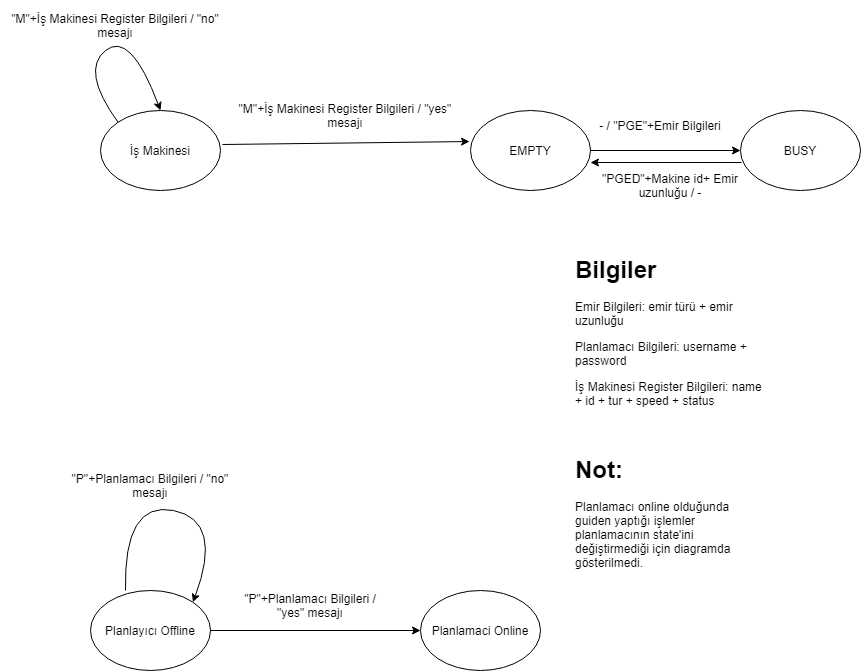

The diagram above was exported from draw.io. Its source (the exported page's mxGraphModel, read from the mxfile embedded in the PNG):
<mxGraphModel dx="2249" dy="794" grid="1" gridSize="10" guides="1" tooltips="1" connect="1" arrows="1" fold="1" page="1" pageScale="1" pageWidth="827" pageHeight="1169" math="0" shadow="0">
  <root>
    <mxCell id="0" />
    <mxCell id="1" parent="0" />
    <mxCell id="ts5LoenpmQ-kzfrX-CSZ-1" value="EMPTY" style="ellipse;whiteSpace=wrap;html=1;" vertex="1" parent="1">
      <mxGeometry x="440" y="120" width="120" height="80" as="geometry" />
    </mxCell>
    <mxCell id="ts5LoenpmQ-kzfrX-CSZ-2" value="Planlayıcı Offline" style="ellipse;whiteSpace=wrap;html=1;" vertex="1" parent="1">
      <mxGeometry x="60" y="600" width="120" height="80" as="geometry" />
    </mxCell>
    <mxCell id="ts5LoenpmQ-kzfrX-CSZ-3" value="İş Makinesi" style="ellipse;whiteSpace=wrap;html=1;" vertex="1" parent="1">
      <mxGeometry x="70" y="120" width="120" height="80" as="geometry" />
    </mxCell>
    <mxCell id="ts5LoenpmQ-kzfrX-CSZ-5" value="" style="endArrow=classic;html=1;exitX=1.017;exitY=0.425;exitDx=0;exitDy=0;exitPerimeter=0;entryX=-0.008;entryY=0.388;entryDx=0;entryDy=0;entryPerimeter=0;" edge="1" parent="1" source="ts5LoenpmQ-kzfrX-CSZ-3" target="ts5LoenpmQ-kzfrX-CSZ-1">
      <mxGeometry width="50" height="50" relative="1" as="geometry">
        <mxPoint x="200" y="160" as="sourcePoint" />
        <mxPoint x="250" y="110" as="targetPoint" />
      </mxGeometry>
    </mxCell>
    <mxCell id="ts5LoenpmQ-kzfrX-CSZ-6" value="&quot;M&quot;+İş Makinesi Register Bilgileri / &quot;yes&quot; mesajı" style="text;html=1;strokeColor=none;fillColor=none;align=center;verticalAlign=middle;whiteSpace=wrap;rounded=0;" vertex="1" parent="1">
      <mxGeometry x="200" y="100" width="230" height="50" as="geometry" />
    </mxCell>
    <mxCell id="ts5LoenpmQ-kzfrX-CSZ-12" value="&quot;P&quot;+Planlamacı Bilgileri / &quot;no&quot; mesajı" style="text;html=1;strokeColor=none;fillColor=none;align=center;verticalAlign=middle;whiteSpace=wrap;rounded=0;" vertex="1" parent="1">
      <mxGeometry x="40" y="470" width="160" height="50" as="geometry" />
    </mxCell>
    <mxCell id="ts5LoenpmQ-kzfrX-CSZ-13" value="" style="curved=1;endArrow=classic;html=1;exitX=0.292;exitY=0;exitDx=0;exitDy=0;exitPerimeter=0;entryX=1;entryY=0;entryDx=0;entryDy=0;" edge="1" parent="1" source="ts5LoenpmQ-kzfrX-CSZ-2" target="ts5LoenpmQ-kzfrX-CSZ-2">
      <mxGeometry width="50" height="50" relative="1" as="geometry">
        <mxPoint x="193" y="580" as="sourcePoint" />
        <mxPoint x="243" y="530" as="targetPoint" />
        <Array as="points">
          <mxPoint x="93" y="510" />
          <mxPoint x="193" y="530" />
        </Array>
      </mxGeometry>
    </mxCell>
    <mxCell id="ts5LoenpmQ-kzfrX-CSZ-14" value="Planlamaci Online" style="ellipse;whiteSpace=wrap;html=1;" vertex="1" parent="1">
      <mxGeometry x="390" y="600" width="120" height="80" as="geometry" />
    </mxCell>
    <mxCell id="ts5LoenpmQ-kzfrX-CSZ-15" value="" style="endArrow=classic;html=1;exitX=1;exitY=0.5;exitDx=0;exitDy=0;entryX=0;entryY=0.5;entryDx=0;entryDy=0;" edge="1" parent="1" source="ts5LoenpmQ-kzfrX-CSZ-2" target="ts5LoenpmQ-kzfrX-CSZ-14">
      <mxGeometry width="50" height="50" relative="1" as="geometry">
        <mxPoint x="-377" y="880" as="sourcePoint" />
        <mxPoint x="-327" y="830" as="targetPoint" />
      </mxGeometry>
    </mxCell>
    <mxCell id="ts5LoenpmQ-kzfrX-CSZ-16" value="&quot;P&quot;+Planlamacı Bilgileri / &quot;yes&quot; mesajı" style="text;html=1;strokeColor=none;fillColor=none;align=center;verticalAlign=middle;whiteSpace=wrap;rounded=0;" vertex="1" parent="1">
      <mxGeometry x="200" y="590" width="160" height="50" as="geometry" />
    </mxCell>
    <mxCell id="ts5LoenpmQ-kzfrX-CSZ-19" value="" style="curved=1;endArrow=classic;html=1;exitX=0;exitY=0;exitDx=0;exitDy=0;entryX=0.5;entryY=0;entryDx=0;entryDy=0;" edge="1" parent="1" source="ts5LoenpmQ-kzfrX-CSZ-3" target="ts5LoenpmQ-kzfrX-CSZ-3">
      <mxGeometry width="50" height="50" relative="1" as="geometry">
        <mxPoint x="390" y="390" as="sourcePoint" />
        <mxPoint x="440" y="340" as="targetPoint" />
        <Array as="points">
          <mxPoint x="50" y="80" />
          <mxPoint x="100" y="40" />
        </Array>
      </mxGeometry>
    </mxCell>
    <mxCell id="ts5LoenpmQ-kzfrX-CSZ-20" value="&quot;M&quot;+İş Makinesi Register Bilgileri / &quot;no&quot; mesajı" style="text;html=1;strokeColor=none;fillColor=none;align=center;verticalAlign=middle;whiteSpace=wrap;rounded=0;" vertex="1" parent="1">
      <mxGeometry x="-30" y="10" width="230" height="50" as="geometry" />
    </mxCell>
    <mxCell id="ts5LoenpmQ-kzfrX-CSZ-22" value="BUSY" style="ellipse;whiteSpace=wrap;html=1;" vertex="1" parent="1">
      <mxGeometry x="710" y="120" width="120" height="80" as="geometry" />
    </mxCell>
    <mxCell id="ts5LoenpmQ-kzfrX-CSZ-27" value="" style="endArrow=classic;html=1;entryX=0;entryY=0.5;entryDx=0;entryDy=0;exitX=1;exitY=0.5;exitDx=0;exitDy=0;" edge="1" parent="1" source="ts5LoenpmQ-kzfrX-CSZ-1" target="ts5LoenpmQ-kzfrX-CSZ-22">
      <mxGeometry width="50" height="50" relative="1" as="geometry">
        <mxPoint x="370" y="320" as="sourcePoint" />
        <mxPoint x="643.9899999999998" y="220" as="targetPoint" />
      </mxGeometry>
    </mxCell>
    <mxCell id="ts5LoenpmQ-kzfrX-CSZ-28" value="- / &quot;PGE&quot;+Emir Bilgileri" style="text;html=1;strokeColor=none;fillColor=none;align=center;verticalAlign=middle;whiteSpace=wrap;rounded=0;" vertex="1" parent="1">
      <mxGeometry x="560" y="120" width="140" height="30" as="geometry" />
    </mxCell>
    <mxCell id="ts5LoenpmQ-kzfrX-CSZ-29" value="" style="endArrow=classic;html=1;entryX=1;entryY=0.65;entryDx=0;entryDy=0;entryPerimeter=0;exitX=0.008;exitY=0.65;exitDx=0;exitDy=0;exitPerimeter=0;" edge="1" parent="1" source="ts5LoenpmQ-kzfrX-CSZ-22" target="ts5LoenpmQ-kzfrX-CSZ-1">
      <mxGeometry width="50" height="50" relative="1" as="geometry">
        <mxPoint x="390" y="390" as="sourcePoint" />
        <mxPoint x="440" y="340" as="targetPoint" />
      </mxGeometry>
    </mxCell>
    <mxCell id="ts5LoenpmQ-kzfrX-CSZ-30" value="&quot;PGED&quot;+Makine id+ Emir uzunluğu / -" style="text;html=1;strokeColor=none;fillColor=none;align=center;verticalAlign=middle;whiteSpace=wrap;rounded=0;" vertex="1" parent="1">
      <mxGeometry x="570" y="180" width="140" height="30" as="geometry" />
    </mxCell>
    <mxCell id="ts5LoenpmQ-kzfrX-CSZ-33" value="&lt;h1&gt;Bilgiler&lt;/h1&gt;&lt;p&gt;Emir Bilgileri: emir türü + emir uzunluğu&lt;/p&gt;&lt;p&gt;Planlamacı Bilgileri: username + password&lt;/p&gt;&lt;p&gt;İş Makinesi Register Bilgileri: name + id + tur + speed + status&lt;/p&gt;" style="text;html=1;strokeColor=none;fillColor=none;spacing=5;spacingTop=-20;whiteSpace=wrap;overflow=hidden;rounded=0;" vertex="1" parent="1">
      <mxGeometry x="540" y="260" width="200" height="180" as="geometry" />
    </mxCell>
    <mxCell id="ts5LoenpmQ-kzfrX-CSZ-34" value="&lt;h1&gt;Not:&lt;/h1&gt;&lt;div&gt;Planlamacı online olduğunda guiden yaptığı işlemler planlamacının state'ini değiştirmediği için diagramda gösterilmedi.&lt;/div&gt;" style="text;html=1;strokeColor=none;fillColor=none;spacing=5;spacingTop=-20;whiteSpace=wrap;overflow=hidden;rounded=0;" vertex="1" parent="1">
      <mxGeometry x="540" y="460" width="195" height="130" as="geometry" />
    </mxCell>
  </root>
</mxGraphModel>